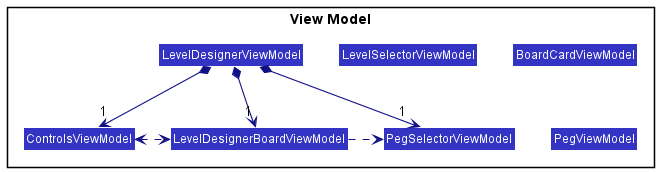

The diagram above was rendered by PlantUML. Its source (embedded in the PNG):
@startuml
!include style.puml
skinparam arrowThickness 1.1
skinparam arrowColor LOGIC_COLOR_T4
skinparam classBackgroundColor LOGIC_COLOR

package "View Model" <<Rectangle>> {
Class LevelSelectorViewModel
Class BoardCardViewModel

Class LevelDesignerViewModel
Class ControlsViewModel
Class LevelDesignerBoardViewModel
Class PegSelectorViewModel
Class PegViewModel
}

LevelDesignerViewModel *-down->  "1" ControlsViewModel
LevelDesignerViewModel *-down->  "1" LevelDesignerBoardViewModel
LevelDesignerViewModel *-down-> "1" PegSelectorViewModel

ControlsViewModel <.> LevelDesignerBoardViewModel

LevelDesignerBoardViewModel .> PegSelectorViewModel
@enduml